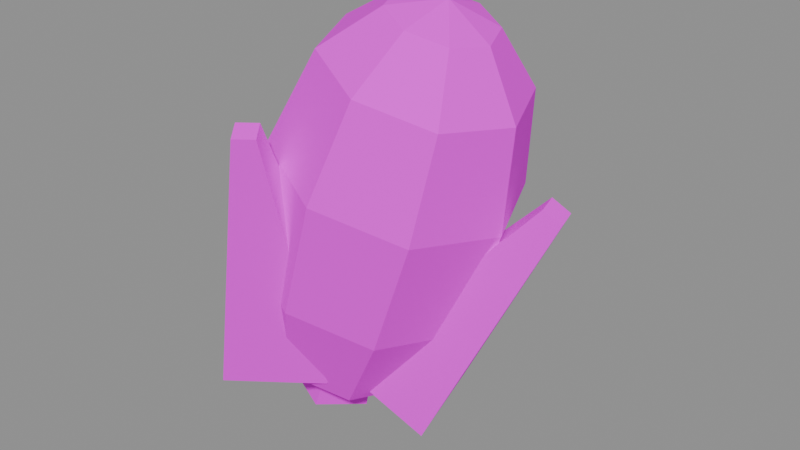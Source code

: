 # Source: SM_Snack_Corn.blend  (saved by Blender 4.1.24; exported with 4.5.12 LTS)
import bpy
from mathutils import Matrix  # noqa: F401  (used for matrix-valued properties, if any)

bpy.ops.wm.read_factory_settings(use_empty=True)
scene = bpy.context.scene
scene.name = 'Scene'

# ---- collections
col_sm_snack_corn = bpy.data.collections.new('SM_Snack_Corn'); scene.collection.children.link(col_sm_snack_corn)

# ---- images (referenced by path relative to the original .blend; pixels are not part of the script)
import os
ASSET_DIR = os.environ.get("B2B_ASSET_DIR", "")  # directory of the original .blend (textures are referenced by path, not embedded)
HERE = os.path.dirname(os.path.abspath(__file__))  # packed textures are extracted next to this script under _unpacked/

def load_image(name, relpath, width, height, colorspace="sRGB"):
    """Load a texture the original file referenced (path relative to the .blend, or extracted next to this script)."""
    p = next((c for c in (os.path.join(HERE, relpath), os.path.join(ASSET_DIR, relpath)) if relpath and os.path.exists(c)), "")
    if p:
        img = bpy.data.images.load(p, check_existing=True)
        img.name = name
    else:  # same state as the original file: an image datablock whose file is absent (Cycles renders it pink)
        img = bpy.data.images.new(name, width, height)
        img.source = "FILE"
        img.filepath = "//" + (relpath or name)
    img.colorspace_settings.name = colorspace
    return img
img_t_palette_fall = load_image('T_Palette_Fall', 'T_Palette_Fall.png', 1024, 1024, 'sRGB')

# ---- materials (node trees are filled in below, after node groups)
mat_m_palette_fall = bpy.data.materials.new('M_Palette_Fall')
mat_m_palette_fall.use_transparent_shadow = False

# ---- material node trees
mat_m_palette_fall.use_nodes = True; mat_m_palette_fall.node_tree.nodes.clear()
_N = mat_m_palette_fall.node_tree.nodes; _L = mat_m_palette_fall.node_tree.links
n0 = _N.new('ShaderNodeBsdfPrincipled'); n0.name = 'Principled BSDF'; n0.location = (10, 300)
n0.inputs[2].default_value = 0.9
n0.inputs[13].default_value = 0.15
n1 = _N.new('ShaderNodeOutputMaterial'); n1.name = 'Material Output'; n1.location = (300, 300)
n2 = _N.new('ShaderNodeTexImage'); n2.name = 'Image Texture'; n2.location = (-400, 200)
n2.image = img_t_palette_fall
n2.interpolation = 'Closest'
_L.new(n0.outputs[0], n1.inputs[0])
_L.new(n2.outputs[0], n0.inputs[0])
n1.is_active_output = True

# ---- meshes
me_sm_snack_corn = bpy.data.meshes.new('SM_Snack_Corn')
me_sm_snack_corn.from_pydata([(-0.1793, -0.00209, -0.4015), (0.02328, -0.00209, -0.4252), (-0.03243, 0.1393, -0.4071), (-0.1669, 0.1979, -0.3634), (-0.3014, 0.1393, -0.3197), (-0.3571, -0.00209, -0.3016), (-0.3014, -0.1435, -0.3197), (-0.1669, -0.2021, -0.3634), (-0.03243, -0.1435, -0.4071), (0.164, -0.00209, -0.2186), (0.08881, 0.1888, -0.1942), (-0.09277, 0.2679, -0.1352), (-0.2743, 0.1888, -0.07618), (-0.3496, -0.00209, -0.05174), (-0.2743, -0.193, -0.07618), (-0.09277, -0.2721, -0.1352), (0.08881, -0.193, -0.1942), (0.271, -0.00209, 0.06207), (0.1916, 0.1994, 0.08787), (-6.19e-05, 0.2829, 0.1501), (-0.1917, 0.1994, 0.2124), (-0.2711, -0.00209, 0.2382), (-0.1917, -0.2036, 0.2124), (-6.19e-05, -0.2871, 0.1501), (0.1916, -0.2036, 0.08787), (0.2928, -0.00209, 0.3073), (0.2288, 0.1605, 0.3281), (0.0741, 0.2279, 0.3784), (-0.08057, 0.1605, 0.4287), (-0.1446, -0.00209, 0.4495), (-0.08057, -0.1647, 0.4287), (0.0741, -0.2321, 0.3784), (0.2288, -0.1647, 0.3281), (0.2253, -0.00209, 0.4554), (0.1919, 0.08276, 0.4663), (0.1112, 0.1179, 0.4925), (0.03048, 0.08276, 0.5187), (-0.002943, -0.00209, 0.5296), (0.03048, -0.08694, 0.5187), (0.1112, -0.1221, 0.4925), (0.1919, -0.08694, 0.4663), (0.1235, -0.00209, 0.5306), (0.1207, -0.06863, -0.4771), (0.06853, 0.1642, -0.451), (-0.1213, 0.1065, -0.316), (-0.06916, -0.1263, -0.3421), (0.3958, 0.02422, 0.1181), (0.3849, 0.07272, 0.1235), (0.3454, 0.06071, 0.1516), (0.3562, 0.01221, 0.1462), (-0.3933, 0.1395, -0.2952), (-0.2034, -0.003376, -0.2619), (-0.05961, 0.1669, -0.3509), (-0.2495, 0.3099, -0.3842), (-0.2049, 0.324, 0.106), (-0.1653, 0.2942, 0.113), (-0.1354, 0.3297, 0.09445), (-0.1749, 0.3595, 0.08751), (-0.2004, 0.007219, -0.2821), (-0.3958, -0.1321, -0.2851), (-0.2628, -0.317, -0.3607), (-0.06739, -0.1777, -0.3577), (-0.1127, -0.2919, 0.3022), (-0.1534, -0.3209, 0.3016), (-0.1257, -0.3595, 0.2858), (-0.08497, -0.3304, 0.2864), (-0.1056, -0.00209, -0.5306), (-0.1779, 0.1025, -0.5071), (-0.2948, 0.06257, -0.4691), (-0.2948, -0.06675, -0.4691), (-0.1779, -0.1067, -0.5071), (-0.07088, -0.00209, -0.3526), (-0.1287, 0.0816, -0.3338), (-0.2223, 0.04964, -0.3034), (-0.2223, -0.05381, -0.3034), (-0.1287, -0.08578, -0.3338)], [], [(0, 2, 1), (0, 3, 2), (0, 4, 3), (0, 5, 4), (0, 6, 5), (0, 7, 6), (0, 8, 7), (0, 1, 8), (1, 2, 10, 9), (2, 3, 11, 10), (3, 4, 12, 11), (4, 5, 13, 12), (5, 6, 14, 13), (6, 7, 15, 14), (7, 8, 16, 15), (8, 1, 9, 16), (9, 10, 18, 17), (10, 11, 19, 18), (11, 12, 20, 19), (12, 13, 21, 20), (13, 14, 22, 21), (14, 15, 23, 22), (15, 16, 24, 23), (16, 9, 17, 24), (17, 18, 26, 25), (18, 19, 27, 26), (19, 20, 28, 27), (20, 21, 29, 28), (21, 22, 30, 29), (22, 23, 31, 30), (23, 24, 32, 31), (24, 17, 25, 32), (25, 26, 34, 33), (26, 27, 35, 34), (27, 28, 36, 35), (28, 29, 37, 36), (29, 30, 38, 37), (30, 31, 39, 38), (31, 32, 40, 39), (32, 25, 33, 40), (33, 34, 41), (34, 35, 41), (35, 36, 41), (36, 37, 41), (37, 38, 41), (38, 39, 41), (39, 40, 41), (40, 33, 41), (42, 45, 44, 43), (46, 47, 48, 49), (42, 43, 47, 46), (43, 44, 48, 47), (44, 45, 49, 48), (45, 42, 46, 49), (50, 53, 52, 51), (54, 55, 56, 57), (50, 51, 55, 54), (51, 52, 56, 55), (52, 53, 57, 56), (53, 50, 54, 57), (58, 61, 60, 59), (62, 63, 64, 65), (58, 59, 63, 62), (59, 60, 64, 63), (60, 61, 65, 64), (61, 58, 62, 65), (66, 67, 72, 71), (67, 68, 73, 72), (68, 69, 74, 73), (69, 70, 75, 74), (70, 66, 71, 75), (70, 69, 68, 67, 66), (71, 72, 73, 74, 75)])
_uv = me_sm_snack_corn.uv_layers.new(name='UVMap')
_uv.uv.foreach_set('vector', [0.1562, 0.9688, 0.1562, 0.9688, 0.1562, 0.9688, 0.2188, 0.9688, 0.2188, 0.9688, 0.2188, 0.9688, 0.2188, 0.9062, 0.2188, 0.9062, 0.2188, 0.9062, 0.1562, 0.9688, 0.1562, 0.9688, 0.1562, 0.9688, 0.2188, 0.9688, 0.2188, 0.9688, 0.2188, 0.9688, 0.2188, 0.9062, 0.2188, 0.9062, 0.2188, 0.9062, 0.1562, 0.9688, 0.1562, 0.9688, 0.1562, 0.9688, 0.2188, 0.9688, 0.2188, 0.9688, 0.2188, 0.9688, 0.1562, 0.9688, 0.1562, 0.9688, 0.1562, 0.9688, 0.1562, 0.9688, 0.2188, 0.9688, 0.2188, 0.9688, 0.2188, 0.9688, 0.2188, 0.9688, 0.2188, 0.9062, 0.2188, 0.9062, 0.2188, 0.9062, 0.2188, 0.9062, 0.1562, 0.9688, 0.1562, 0.9688, 0.1562, 0.9688, 0.1562, 0.9688, 0.2188, 0.9688, 0.2188, 0.9688, 0.2188, 0.9688, 0.2188, 0.9688, 0.2188, 0.9062, 0.2188, 0.9062, 0.2188, 0.9062, 0.2188, 0.9062, 0.1562, 0.9688, 0.1562, 0.9688, 0.1562, 0.9688, 0.1562, 0.9688, 0.2188, 0.9688, 0.2188, 0.9688, 0.2188, 0.9688, 0.2188, 0.9688, 0.1562, 0.9688, 0.1562, 0.9688, 0.1562, 0.9688, 0.1562, 0.9688, 0.2188, 0.9688, 0.2188, 0.9688, 0.2188, 0.9688, 0.2188, 0.9688, 0.2188, 0.9062, 0.2188, 0.9062, 0.2188, 0.9062, 0.2188, 0.9062, 0.1562, 0.9688, 0.1562, 0.9688, 0.1562, 0.9688, 0.1562, 0.9688, 0.2188, 0.9688, 0.2188, 0.9688, 0.2188, 0.9688, 0.2188, 0.9688, 0.2188, 0.9062, 0.2188, 0.9062, 0.2188, 0.9062, 0.2188, 0.9062, 0.1562, 0.9688, 0.1562, 0.9688, 0.1562, 0.9688, 0.1562, 0.9688, 0.2188, 0.9688, 0.2188, 0.9688, 0.2188, 0.9688, 0.2188, 0.9688, 0.1562, 0.9688, 0.1562, 0.9688, 0.1562, 0.9688, 0.1562, 0.9688, 0.2188, 0.9688, 0.2188, 0.9688, 0.2188, 0.9688, 0.2188, 0.9688, 0.2188, 0.9062, 0.2188, 0.9062, 0.2188, 0.9062, 0.2188, 0.9062, 0.1562, 0.9688, 0.1562, 0.9688, 0.1562, 0.9688, 0.1562, 0.9688, 0.2188, 0.9688, 0.2188, 0.9688, 0.2188, 0.9688, 0.2188, 0.9688, 0.2188, 0.9062, 0.2188, 0.9062, 0.2188, 0.9062, 0.2188, 0.9062, 0.1562, 0.9688, 0.1562, 0.9688, 0.1562, 0.9688, 0.1562, 0.9688, 0.2188, 0.9688, 0.2188, 0.9688, 0.2188, 0.9688, 0.2188, 0.9688, 0.1562, 0.9688, 0.1562, 0.9688, 0.1562, 0.9688, 0.1562, 0.9688, 0.2188, 0.9688, 0.2188, 0.9688, 0.2188, 0.9688, 0.2188, 0.9688, 0.2188, 0.9062, 0.2188, 0.9062, 0.2188, 0.9062, 0.2188, 0.9062, 0.1562, 0.9688, 0.1562, 0.9688, 0.1562, 0.9688, 0.1562, 0.9688, 0.2188, 0.9688, 0.2188, 0.9688, 0.2188, 0.9688, 0.2188, 0.9688, 0.2188, 0.9062, 0.2188, 0.9062, 0.2188, 0.9062, 0.2188, 0.9062, 0.1562, 0.9688, 0.1562, 0.9688, 0.1562, 0.9688, 0.1562, 0.9688, 0.2188, 0.9688, 0.2188, 0.9688, 0.2188, 0.9688, 0.2188, 0.9688, 0.1562, 0.9688, 0.1562, 0.9688, 0.1562, 0.9688, 0.2188, 0.9688, 0.2188, 0.9688, 0.2188, 0.9688, 0.2188, 0.9062, 0.2188, 0.9062, 0.2188, 0.9062, 0.1562, 0.9688, 0.1562, 0.9688, 0.1562, 0.9688, 0.2188, 0.9688, 0.2188, 0.9688, 0.2188, 0.9688, 0.2188, 0.9062, 0.2188, 0.9062, 0.2188, 0.9062, 0.1562, 0.9688, 0.1562, 0.9688, 0.1562, 0.9688, 0.2188, 0.9688, 0.2188, 0.9688, 0.2188, 0.9688, 0.2812, 0.9688, 0.2812, 0.9688, 0.2812, 0.9688, 0.2812, 0.9688, 0.2812, 0.9688, 0.2812, 0.9688, 0.2812, 0.9688, 0.2812, 0.9688, 0.2812, 0.9062, 0.2812, 0.9062, 0.2812, 0.9062, 0.2812, 0.9062, 0.2812, 0.9688, 0.2812, 0.9688, 0.2812, 0.9688, 0.2812, 0.9688, 0.2812, 0.9688, 0.2812, 0.9688, 0.2812, 0.9688, 0.2812, 0.9688, 0.2812, 0.9688, 0.2812, 0.9688, 0.2812, 0.9688, 0.2812, 0.9688, 0.2812, 0.6562, 0.2812, 0.6562, 0.2812, 0.6562, 0.2812, 0.6562, 0.2812, 0.7188, 0.2812, 0.7188, 0.2812, 0.7188, 0.2812, 0.7188, 0.2812, 0.6562, 0.2812, 0.6562, 0.2812, 0.6562, 0.2812, 0.6562, 0.2812, 0.7188, 0.2812, 0.7188, 0.2812, 0.7188, 0.2812, 0.7188, 0.2812, 0.6562, 0.2812, 0.6562, 0.2812, 0.6562, 0.2812, 0.6562, 0.2812, 0.7188, 0.2812, 0.7188, 0.2812, 0.7188, 0.2812, 0.7188, 0.2812, 0.9688, 0.2812, 0.9688, 0.2812, 0.9688, 0.2812, 0.9688, 0.2812, 0.9688, 0.2812, 0.9688, 0.2812, 0.9688, 0.2812, 0.9688, 0.2812, 0.9688, 0.2812, 0.9688, 0.2812, 0.9688, 0.2812, 0.9688, 0.2812, 0.9062, 0.2812, 0.9062, 0.2812, 0.9062, 0.2812, 0.9062, 0.2812, 0.9062, 0.2812, 0.9062, 0.2812, 0.9062, 0.2812, 0.9062, 0.2812, 0.9688, 0.2812, 0.9688, 0.2812, 0.9688, 0.2812, 0.9688, 0.2812, 0.8438, 0.2812, 0.8438, 0.2812, 0.8438, 0.2812, 0.8438, 0.2812, 0.8438, 0.2812, 0.8438, 0.2812, 0.8438, 0.2812, 0.8438, 0.2812, 0.8438, 0.2812, 0.8438, 0.2812, 0.8438, 0.2812, 0.8438, 0.2812, 0.8438, 0.2812, 0.8438, 0.2812, 0.8438, 0.2812, 0.8438, 0.2812, 0.8438, 0.2812, 0.8438, 0.2812, 0.8438, 0.2812, 0.8438, 0.2812, 0.8438, 0.2812, 0.8438, 0.2812, 0.8438, 0.2812, 0.8438, 0.2812, 0.8438, 0.2812, 0.8438, 0.2812, 0.8438, 0.2812, 0.8438, 0.2812, 0.8438, 0.2812, 0.8438])
_ca = me_sm_snack_corn.color_attributes.new('Col', 'BYTE_COLOR', 'POINT')
_ca.data.foreach_set('color', [0.0, 0.0, 0.0, 1.0, 0.0, 0.0, 0.0, 1.0, 0.0, 0.0, 0.0, 1.0, 0.0, 0.0, 0.0, 1.0, 0.0, 0.0, 0.0, 1.0, 0.0, 0.0, 0.0, 1.0, 0.0, 0.0, 0.0, 1.0, 0.0, 0.0, 0.0, 1.0, 0.0, 0.0, 0.0, 1.0, 0.0, 0.0, 0.0, 1.0, 0.0, 0.0, 0.0, 1.0, 0.0, 0.0, 0.0, 1.0, 0.0, 0.0, 0.0, 1.0, 0.0, 0.0, 0.0, 1.0, 0.0, 0.0, 0.0, 1.0, 0.0, 0.0, 0.0, 1.0, 0.0, 0.0, 0.0, 1.0, 0.0, 0.0, 0.0, 1.0, 0.0, 0.0, 0.0, 1.0, 0.0, 0.0, 0.0, 1.0, 0.0, 0.0, 0.0, 1.0, 0.0, 0.0, 0.0, 1.0, 0.0, 0.0, 0.0, 1.0, 0.0, 0.0, 0.0, 1.0, 0.0, 0.0, 0.0, 1.0, 0.0, 0.0, 0.0, 1.0, 0.0, 0.0, 0.0, 1.0, 0.0, 0.0, 0.0, 1.0, 0.0, 0.0, 0.0, 1.0, 0.0, 0.0, 0.0, 1.0, 0.0, 0.0, 0.0, 1.0, 0.0, 0.0, 0.0, 1.0, 0.0, 0.0, 0.0, 1.0, 0.0, 0.0, 0.0, 1.0, 0.0, 0.0, 0.0, 1.0, 0.0, 0.0, 0.0, 1.0, 0.0, 0.0, 0.0, 1.0, 0.0, 0.0, 0.0, 1.0, 0.0, 0.0, 0.0, 1.0, 0.0, 0.0, 0.0, 1.0, 0.0, 0.0, 0.0, 1.0, 0.0, 0.0, 0.0, 1.0, 0.0, 0.0, 0.0, 1.0, 0.0, 0.0, 0.0, 1.0, 0.0, 0.0, 0.0, 1.0, 0.0, 0.0, 0.0, 1.0, 0.0, 0.0, 0.0, 1.0, 0.0, 0.0, 0.0, 1.0, 0.0, 0.0, 0.0, 1.0, 0.0, 0.0, 0.0, 1.0, 0.0, 0.0, 0.0, 1.0, 0.0, 0.0, 0.0, 1.0, 0.0, 0.0, 0.0, 1.0, 0.0, 0.0, 0.0, 1.0, 0.0, 0.0, 0.0, 1.0, 0.0, 0.0, 0.0, 1.0, 0.0, 0.0, 0.0, 1.0, 0.0, 0.0, 0.0, 1.0, 0.0, 0.0, 0.0, 1.0, 0.0, 0.0, 0.0, 1.0, 0.0, 0.0, 0.0, 1.0, 0.0, 0.0, 0.0, 1.0, 0.0, 0.0, 0.0, 1.0, 0.0, 0.0, 0.0, 1.0, 0.0, 0.0, 0.0, 1.0, 0.0, 0.0, 0.0, 1.0, 0.0, 0.0, 0.0, 1.0, 0.0, 0.0, 0.0, 1.0, 0.0, 0.0, 0.0, 1.0, 0.0, 0.0, 0.0, 1.0, 0.0, 0.0, 0.0, 1.0, 0.0, 0.0, 0.0, 1.0, 0.0, 0.0, 0.0, 1.0, 0.0, 0.0, 0.0, 1.0, 0.0, 0.0, 0.0, 1.0, 0.0, 0.0, 0.0, 1.0])
me_sm_snack_corn.materials.append(mat_m_palette_fall)
me_sm_snack_corn.update()

# ---- objects
ob_sm_snack_corn = bpy.data.objects.new('SM_Snack_Corn', me_sm_snack_corn)

# ---- transforms, parenting, visibility, modifiers, constraints
ob_sm_snack_corn.location = (0.0, 0.0, 0.0)

# ---- collection membership
col_sm_snack_corn.objects.link(ob_sm_snack_corn)

# ---- scene / render settings (as saved in the file)
scene.frame_start = 1; scene.frame_end = 1; scene.frame_set(1)
scene.render.engine = 'BLENDER_EEVEE_NEXT'
scene.cycles.sampling_pattern = 'TABULATED_SOBOL'
scene.eevee.ray_tracing_options.trace_max_roughness = 0.0
bpy.context.view_layer.update()

# ---- added for rendering (the .blend has no active camera and no usable light): camera, sun + grey world if the file has none
cam_auto = bpy.data.cameras.new('AutoCamera')
cam_auto.lens = 50.0
cam_auto.sensor_width = 36.0
cam_auto.clip_end = 1000.0
ob_auto_camera = bpy.data.objects.new('AutoCamera', cam_auto)
scene.collection.objects.link(ob_auto_camera)
ob_auto_camera.location = (1.39383, -1.6726, 1.11506)
ob_auto_camera.rotation_euler = (1.09748, -7.21219e-08, 0.694738)
scene.camera = ob_auto_camera
light_auto_sun = bpy.data.lights.new('AutoSun', 'SUN')
light_auto_sun.energy = 3.0
light_auto_sun.angle = 0.0523599
ob_auto_sun = bpy.data.objects.new('AutoSun', light_auto_sun)
scene.collection.objects.link(ob_auto_sun)
ob_auto_sun.rotation_euler = (0.872665, 0.174533, 0.523599)
if scene.world is None:
    world_auto = bpy.data.worlds.new('AutoWorld')
    world_auto.color = (0.3, 0.3, 0.3)
    scene.world = world_auto
bpy.context.view_layer.update()
